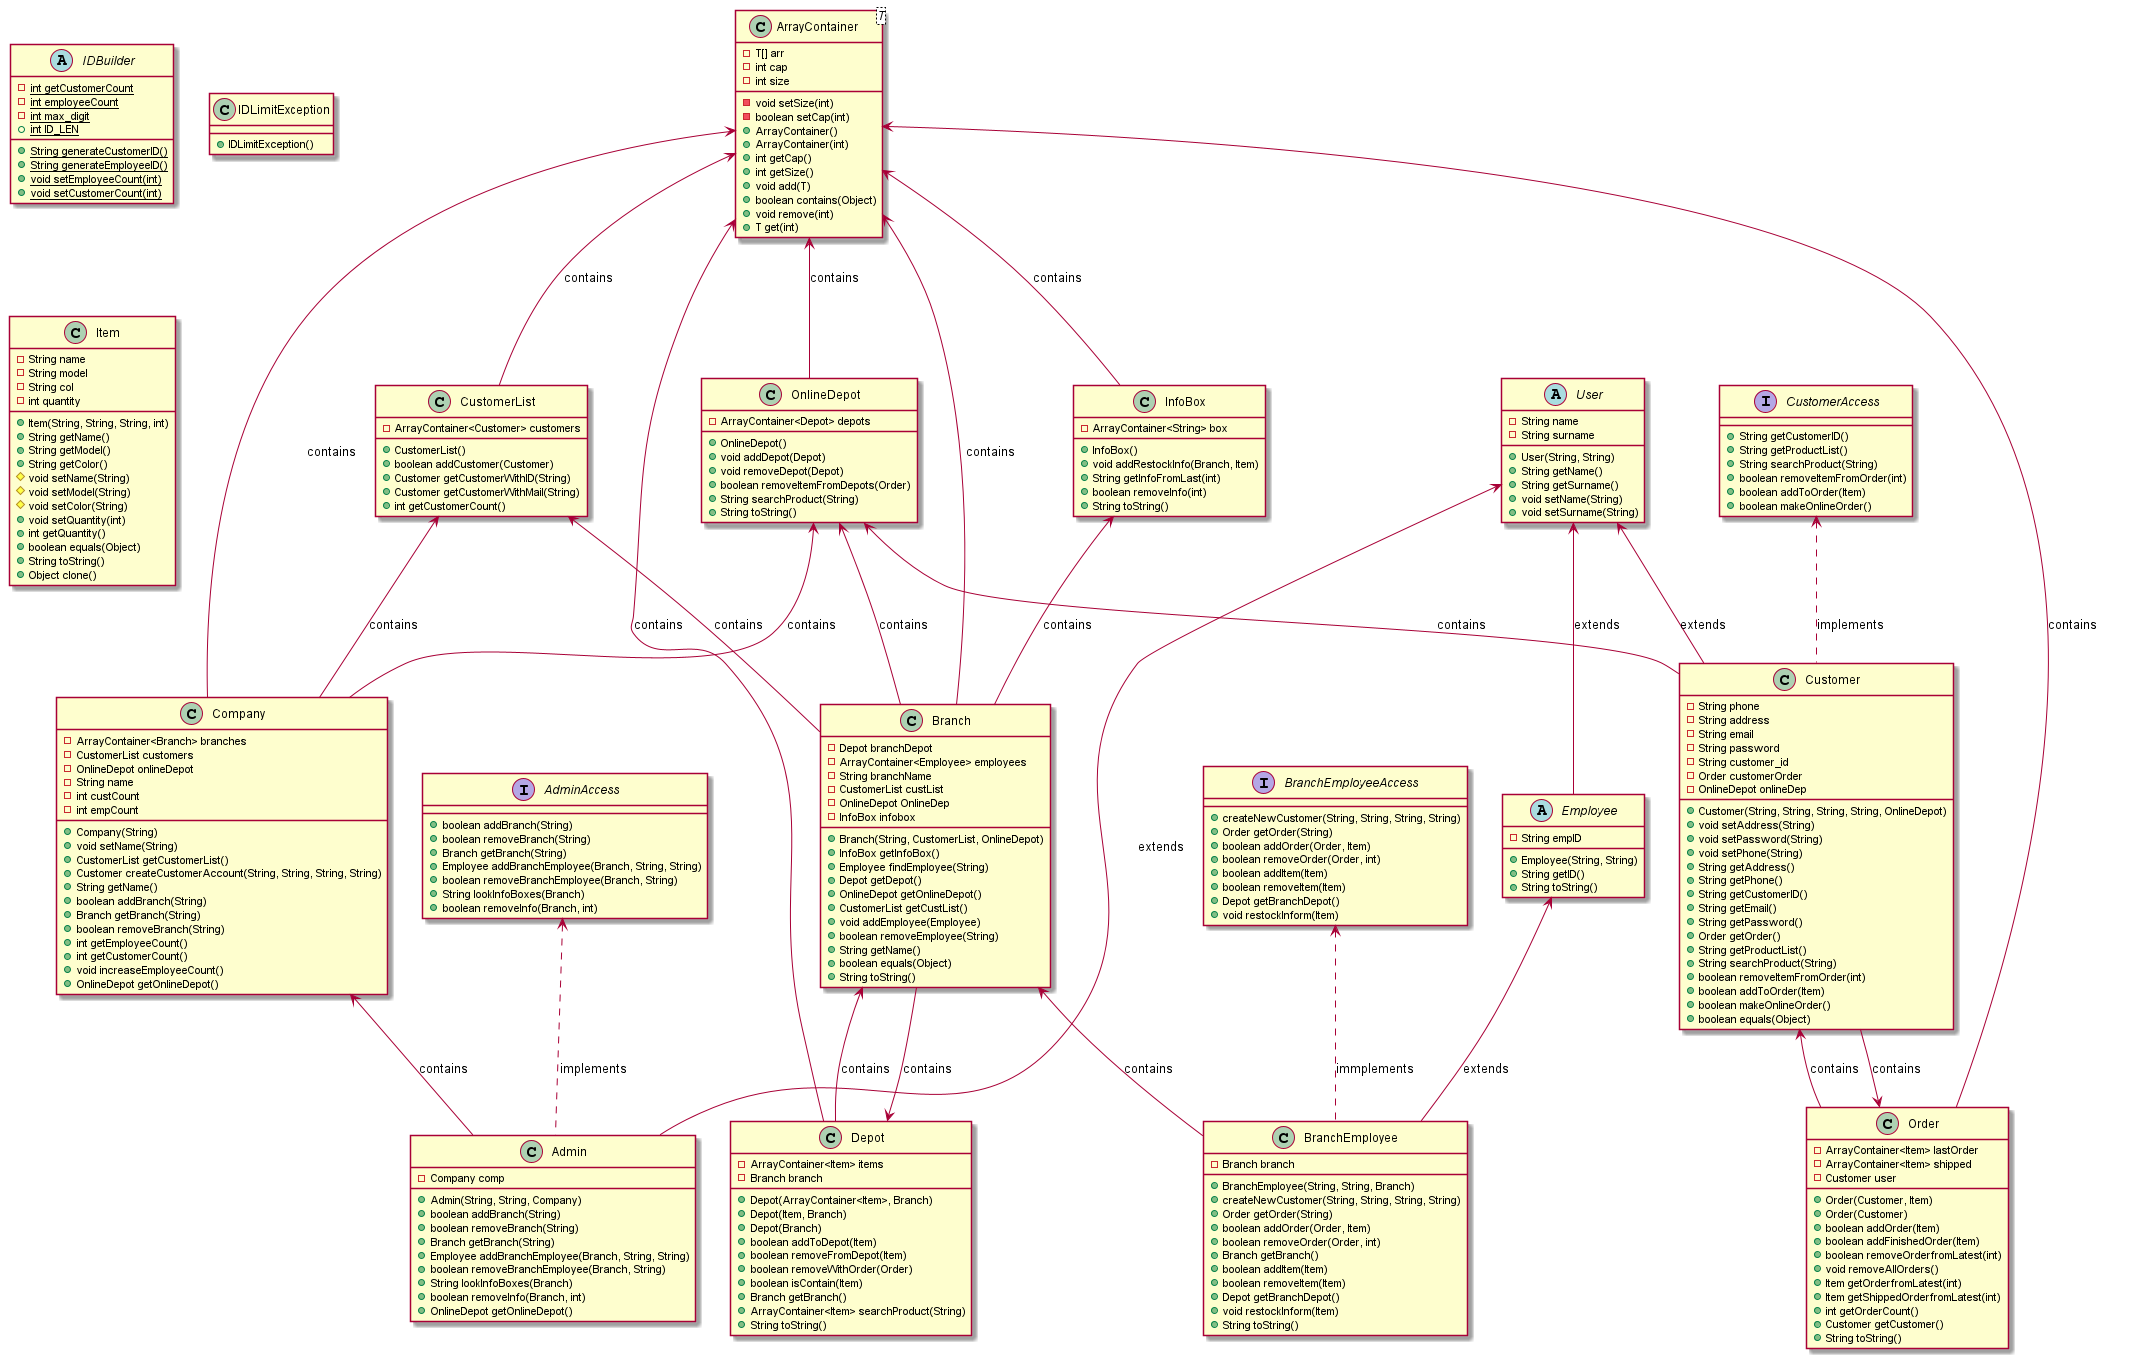

The diagram above was rendered by PlantUML. Its source (embedded in the PNG):
@startuml companyUml


class Admin{
    - Company comp
    + Admin(String, String, Company)
    + boolean addBranch(String)
    + boolean removeBranch(String)
    + Branch getBranch(String)
    + Employee addBranchEmployee(Branch, String, String)
    + boolean removeBranchEmployee(Branch, String)
    + String lookInfoBoxes(Branch)
    + boolean removeInfo(Branch, int)
    + OnlineDepot getOnlineDepot()
}

interface AdminAccess{
    + boolean addBranch(String)
    + boolean removeBranch(String)
    + Branch getBranch(String)
    + Employee addBranchEmployee(Branch, String, String)
    + boolean removeBranchEmployee(Branch, String)
    + String lookInfoBoxes(Branch)
    + boolean removeInfo(Branch, int)
}

class ArrayContainer<T>{
    - T[] arr
    - int cap
    - int size
    - void setSize(int)
    - boolean setCap(int)
    + ArrayContainer()
    + ArrayContainer(int)
    + int getCap()
    + int getSize()
    + void add(T)
    + boolean contains(Object)
    + void remove(int)
    + T get(int)
}

class Branch{
    - Depot branchDepot
    - ArrayContainer<Employee> employees
    - String branchName
    - CustomerList custList
    - OnlineDepot OnlineDep
    - InfoBox infobox
    + Branch(String, CustomerList, OnlineDepot)
    + InfoBox getInfoBox()
    + Employee findEmployee(String)
    + Depot getDepot()
    + OnlineDepot getOnlineDepot()
    + CustomerList getCustList()
    + void addEmployee(Employee)
    + boolean removeEmployee(String)
    + String getName()
    + boolean equals(Object)
    + String toString()

}

class BranchEmployee{
    - Branch branch
    + BranchEmployee(String, String, Branch)
    + createNewCustomer(String, String, String, String)
    + Order getOrder(String)
    + boolean addOrder(Order, Item)
    + boolean removeOrder(Order, int)
    + Branch getBranch()
    + boolean addItem(Item)
    + boolean removeItem(Item)
    + Depot getBranchDepot()
    + void restockInform(Item)
    + String toString()
}

interface BranchEmployeeAccess{
    + createNewCustomer(String, String, String, String)
    + Order getOrder(String)
    + boolean addOrder(Order, Item)
    + boolean removeOrder(Order, int)
    + boolean addItem(Item)
    + boolean removeItem(Item)
    + Depot getBranchDepot()
    + void restockInform(Item)
}

class Company{
    - ArrayContainer<Branch> branches
    - CustomerList customers
    - OnlineDepot onlineDepot
    - String name
    - int custCount
    - int empCount
    + Company(String)
    + void setName(String)
    + CustomerList getCustomerList()
    + Customer createCustomerAccount(String, String, String, String)
    + String getName()
    + boolean addBranch(String)
    + Branch getBranch(String)
    + boolean removeBranch(String)
    + int getEmployeeCount()
    + int getCustomerCount()
    + void increaseEmployeeCount()
    + OnlineDepot getOnlineDepot()
}

class Customer{
    - String phone
    - String address
    - String email
    - String password
    - String customer_id
    - Order customerOrder
    - OnlineDepot onlineDep
    + Customer(String, String, String, String, OnlineDepot)
    + void setAddress(String)
    + void setPassword(String)
    + void setPhone(String)
    + String getAddress()
    + String getPhone()
    + String getCustomerID()
    + String getEmail()
    + String getPassword()
    + Order getOrder()
    + String getProductList()
    + String searchProduct(String)
    + boolean removeItemFromOrder(int)
    + boolean addToOrder(Item)
    + boolean makeOnlineOrder()
    + boolean equals(Object)
}

interface CustomerAccess{
    + String getCustomerID()
    + String getProductList()
    + String searchProduct(String)
    + boolean removeItemFromOrder(int)
    + boolean addToOrder(Item)
    + boolean makeOnlineOrder()
}

class CustomerList{
    - ArrayContainer<Customer> customers
    + CustomerList()
    + boolean addCustomer(Customer)
    + Customer getCustomerWithID(String)
    + Customer getCustomerWithMail(String)
    + int getCustomerCount()
}

class Depot{
    - ArrayContainer<Item> items
    - Branch branch
    + Depot(ArrayContainer<Item>, Branch)
    + Depot(Item, Branch)
    + Depot(Branch)
    + boolean addToDepot(Item)
    + boolean removeFromDepot(Item)
    + boolean removeWithOrder(Order)
    + boolean isContain(Item)
    + Branch getBranch()
    + ArrayContainer<Item> searchProduct(String)
    + String toString()
}

abstract class Employee{
    - String empID
    + Employee(String, String)
    + String getID()
    + String toString()
}

abstract class IDBuilder{
    - {static} int getCustomerCount
    - {static} int employeeCount
    - {static} int max_digit
    + {static} int ID_LEN
    + {static} String generateCustomerID()
    + {static} String generateEmployeeID()
    + {static} void setEmployeeCount(int)
    + {static} void setCustomerCount(int)
}

class IDLimitException{
    + IDLimitException()
}

class InfoBox{
    - ArrayContainer<String> box
    + InfoBox()
    + void addRestockInfo(Branch, Item)
    + String getInfoFromLast(int)
    + boolean removeInfo(int)
    + String toString()
}

class Item{
    - String name
    - String model
    - String col
    - int quantity
    + Item(String, String, String, int)
    + String getName()
    + String getModel()
    + String getColor()
    # void setName(String)
    # void setModel(String)
    # void setColor(String)
    + void setQuantity(int)
    + int getQuantity()
    + boolean equals(Object)
    + String toString()
    + Object clone()
}

class OnlineDepot{
    - ArrayContainer<Depot> depots
    + OnlineDepot()
    + void addDepot(Depot)
    + void removeDepot(Depot)
    + boolean removeItemFromDepots(Order)
    + String searchProduct(String)
    + String toString()
}

class Order{
    - ArrayContainer<Item> lastOrder
    - ArrayContainer<Item> shipped
    - Customer user
    + Order(Customer, Item)
    + Order(Customer)
    + boolean addOrder(Item)
    + boolean addFinishedOrder(Item)
    + boolean removeOrderfromLatest(int)
    + void removeAllOrders()
    + Item getOrderfromLatest(int)
    + Item getShippedOrderfromLatest(int)
    + int getOrderCount()
    + Customer getCustomer()
    + String toString()
}

abstract class User{
    - String name
    - String surname
    + User(String, String)
    + String getName()
    + String getSurname()
    + void setName(String)
    + void setSurname(String)
}


ArrayContainer <-- Company : contains
CustomerList <-- Company : contains
OnlineDepot <-- Company : contains

User <-- Admin : extends
AdminAccess <.. Admin : implements
Company <-- Admin : contains

Depot <-- Branch : contains
ArrayContainer <-- Branch : contains
CustomerList <-- Branch : contains
OnlineDepot <-- Branch : contains
InfoBox <-- Branch : contains


Employee <-- BranchEmployee : extends
BranchEmployeeAccess <.. BranchEmployee : immplements
Branch <-- BranchEmployee : contains

User <-- Customer : extends
Order <-- Customer : contains
OnlineDepot <-- Customer : contains
CustomerAccess <.. Customer : implements

ArrayContainer <-- CustomerList : contains

Branch <-- Depot : contains
ArrayContainer <-- Depot : contains

User <-- Employee : extends

ArrayContainer <-- InfoBox : contains

ArrayContainer <-- OnlineDepot : contains

ArrayContainer <-- Order : contains
Customer <-- Order : contains


@enduml